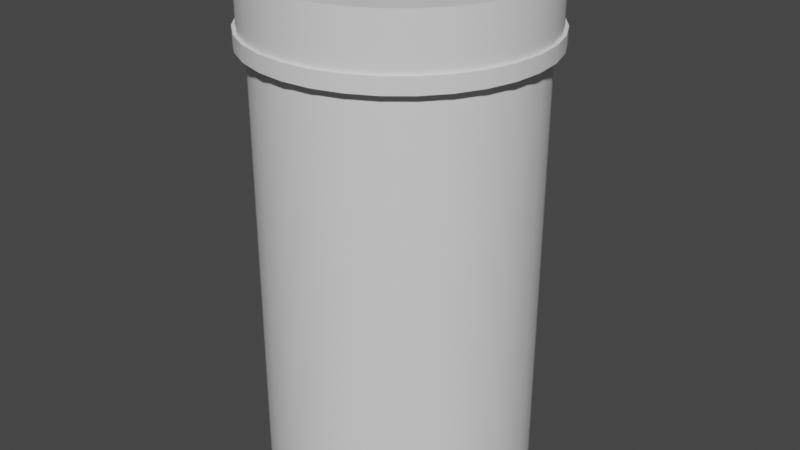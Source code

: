 # Source: Tower.blend  (saved by Blender 3.3.6; exported with 4.5.12 LTS)
import bpy
from mathutils import Matrix  # noqa: F401  (used for matrix-valued properties, if any)

bpy.ops.wm.read_factory_settings(use_empty=True)
scene = bpy.context.scene
scene.name = 'Scene'

# ---- collections
col_collection = bpy.data.collections.new('Collection'); scene.collection.children.link(col_collection)

# ---- materials (node trees are filled in below, after node groups)
mat_walls = bpy.data.materials.new('Walls')
mat_walls.use_transparent_shadow = False

# ---- node groups
ng_auto_smooth = bpy.data.node_groups.new('Auto Smooth', 'GeometryNodeTree')
_s = ng_auto_smooth.interface.new_socket(name='Geometry', in_out='OUTPUT', socket_type='NodeSocketGeometry')
_s = ng_auto_smooth.interface.new_socket(name='Geometry', in_out='INPUT', socket_type='NodeSocketGeometry')
_s = ng_auto_smooth.interface.new_socket(name='Angle', in_out='INPUT', socket_type='NodeSocketFloat')
_s.subtype = 'ANGLE'
_s.min_value = 0.0
_s.max_value = 3.142
ng_auto_smooth.is_modifier = True
_N = ng_auto_smooth.nodes; _L = ng_auto_smooth.links
n0 = _N.new('NodeGroupOutput'); n0.name = 'Group Output'; n0.location = (480, -100)
n1 = _N.new('NodeGroupInput'); n1.name = 'Group Input'; n1.location = (-420, -300)
n2 = _N.new('NodeGroupInput'); n2.name = 'Group Input.001'; n2.location = (-60, -100)
n3 = _N.new('GeometryNodeSetShadeSmooth'); n3.name = 'Set Shade Smooth'; n3.location = (120, -100)
n3.domain = 'EDGE'
n4 = _N.new('GeometryNodeSetShadeSmooth'); n4.name = 'Set Shade Smooth.001'; n4.location = (300, -100)
n5 = _N.new('GeometryNodeInputMeshEdgeAngle'); n5.name = 'Edge Angle'; n5.location = (-420, -220)
n6 = _N.new('GeometryNodeInputEdgeSmooth'); n6.name = 'Is Edge Smooth'; n6.location = (-60, -160)
n7 = _N.new('GeometryNodeInputShadeSmooth'); n7.name = 'Is Face Smooth'; n7.location = (-240, -340)
n8 = _N.new('FunctionNodeBooleanMath'); n8.name = 'Boolean Math'; n8.location = (-60, -220)
n9 = _N.new('FunctionNodeCompare'); n9.name = 'Compare'; n9.location = (-240, -180)
n9.operation = 'LESS_EQUAL'
_L.new(n5.outputs[0], n9.inputs[0])
_L.new(n4.outputs[0], n0.inputs[0])
_L.new(n1.outputs[1], n9.inputs[1])
_L.new(n9.outputs[0], n8.inputs[0])
_L.new(n7.outputs[0], n8.inputs[1])
_L.new(n2.outputs[0], n3.inputs[0])
_L.new(n6.outputs[0], n3.inputs[1])
_L.new(n3.outputs[0], n4.inputs[0])
_L.new(n8.outputs[0], n3.inputs[2])
n0.is_active_output = True

# ---- material node trees
mat_walls.use_nodes = True; mat_walls.node_tree.nodes.clear()
_N = mat_walls.node_tree.nodes; _L = mat_walls.node_tree.links
n0 = _N.new('ShaderNodeBsdfPrincipled'); n0.name = 'Principled BSDF'; n0.location = (10, 300)
n0.distribution = 'GGX'
n0.subsurface_method = 'RANDOM_WALK_SKIN'
n0.inputs[3].default_value = 1.45
n0.inputs[27].default_value = (0.0, 0.0, 0.0, 1.0)
n0.inputs[28].default_value = 1.0
n1 = _N.new('ShaderNodeOutputMaterial'); n1.name = 'Material Output'; n1.location = (300, 300)
_L.new(n0.outputs[0], n1.inputs[0])
n1.is_active_output = True

# ---- world
world_world = bpy.data.worlds.new('World'); scene.world = world_world
world_world.use_nodes = True; world_world.node_tree.nodes.clear()
_N = world_world.node_tree.nodes; _L = world_world.node_tree.links
n0 = _N.new('ShaderNodeOutputWorld'); n0.name = 'World Output'; n0.location = (300, 300)
n1 = _N.new('ShaderNodeBackground'); n1.name = 'Background'; n1.location = (10, 300)
n1.inputs[0].default_value = (0.05088, 0.05088, 0.05088, 1.0)
_L.new(n1.outputs[0], n0.inputs[0])
n0.is_active_output = True
world_world.color = (0.05088, 0.05088, 0.05088)
world_world.use_sun_shadow = False
world_world.sun_shadow_jitter_overblur = 0.0

# ---- meshes
me_circle = bpy.data.meshes.new('Circle')
me_circle.from_pydata([(0.0, 4.0, 0.0), (-0.7804, 3.923, 0.0), (-1.531, 3.696, 0.0), (-2.222, 3.326, 0.0), (-2.828, 2.828, 0.0), (-3.326, 2.222, 0.0), (-3.696, 1.531, 0.0), (-3.923, 0.7804, 0.0), (-4.0, 0.0, 0.0), (-3.923, -0.7804, 0.0), (-3.696, -1.531, 0.0), (-3.326, -2.222, 0.0), (-2.828, -2.828, 0.0), (-2.222, -3.326, 0.0), (-1.531, -3.696, 0.0), (-0.7804, -3.923, 0.0), (0.0, -4.0, 0.0), (0.7804, -3.923, 0.0), (1.531, -3.696, 0.0), (2.222, -3.326, 0.0), (2.828, -2.828, 0.0), (3.326, -2.222, 0.0), (3.696, -1.531, 0.0), (3.923, -0.7804, 0.0), (4.0, 0.0, 0.0), (3.923, 0.7804, 0.0), (3.696, 1.531, 0.0), (3.326, 2.222, 0.0), (2.828, 2.828, 0.0), (2.222, 3.326, 0.0), (1.531, 3.696, 0.0), (0.7804, 3.923, 0.0), (0.0, 4.0, 12.91), (-0.7804, 3.923, 12.91), (-1.531, 3.696, 12.91), (-2.222, 3.326, 12.91), (-2.828, 2.828, 12.91), (-3.326, 2.222, 12.91), (-3.696, 1.531, 12.91), (-3.923, 0.7804, 12.91), (-4.0, 0.0, 12.91), (-3.923, -0.7804, 12.91), (-3.696, -1.531, 12.91), (-3.326, -2.222, 12.91), (-2.828, -2.828, 12.91), (-2.222, -3.326, 12.91), (-1.531, -3.696, 12.91), (-0.7804, -3.923, 12.91), (0.0, -4.0, 12.91), (0.7804, -3.923, 12.91), (1.531, -3.696, 12.91), (2.222, -3.326, 12.91), (2.828, -2.828, 12.91), (3.326, -2.222, 12.91), (3.696, -1.531, 12.91), (3.923, -0.7804, 12.91), (4.0, 0.0, 12.91), (3.923, 0.7804, 12.91), (3.696, 1.531, 12.91), (3.326, 2.222, 12.91), (2.828, 2.828, 12.91), (2.222, 3.326, 12.91), (1.531, 3.696, 12.91), (0.7804, 3.923, 12.91), (-5.67e-09, 3.532, 13.37), (-0.689, 3.464, 13.37), (-1.352, 3.263, 13.37), (-1.962, 2.936, 13.37), (-2.497, 2.497, 13.37), (-2.936, 1.962, 13.37), (-3.263, 1.352, 13.37), (-3.464, 0.689, 13.37), (-3.532, 6.979e-09, 13.37), (-3.464, -0.689, 13.37), (-3.263, -1.352, 13.37), (-2.936, -1.962, 13.37), (-2.497, -2.497, 13.37), (-1.962, -2.936, 13.37), (-1.352, -3.263, 13.37), (-0.689, -3.464, 13.37), (-5.67e-09, -3.532, 13.37), (0.689, -3.464, 13.37), (1.352, -3.263, 13.37), (1.962, -2.936, 13.37), (2.497, -2.497, 13.37), (2.936, -1.962, 13.37), (3.263, -1.352, 13.37), (3.464, -0.689, 13.37), (3.532, 6.979e-09, 13.37), (3.464, 0.689, 13.37), (3.263, 1.352, 13.37), (2.936, 1.962, 13.37), (2.497, 2.497, 13.37), (1.962, 2.936, 13.37), (1.352, 3.263, 13.37), (0.689, 3.464, 13.37), (-0.8223, 4.134, 12.92), (5.26e-09, 4.215, 12.92), (-1.613, 3.894, 12.92), (-2.342, 3.505, 12.92), (-2.981, 2.981, 12.92), (-3.505, 2.342, 12.92), (-3.894, 1.613, 12.92), (-4.134, 0.8223, 12.92), (-4.215, -4.764e-09, 12.92), (-4.134, -0.8223, 12.92), (-3.894, -1.613, 12.92), (-3.505, -2.342, 12.92), (-2.981, -2.981, 12.92), (-2.342, -3.505, 12.92), (-1.613, -3.894, 12.92), (-0.8223, -4.134, 12.92), (5.26e-09, -4.215, 12.92), (0.8223, -4.134, 12.92), (1.613, -3.894, 12.92), (2.342, -3.505, 12.92), (2.981, -2.981, 12.92), (3.505, -2.342, 12.92), (3.894, -1.613, 12.92), (4.134, -0.8223, 12.92), (4.215, -4.764e-09, 12.92), (4.134, 0.8223, 12.92), (3.894, 1.613, 12.92), (3.505, 2.342, 12.92), (2.981, 2.981, 12.92), (2.342, 3.505, 12.92), (1.613, 3.894, 12.92), (0.8223, 4.134, 12.92), (-0.8223, 4.134, 13.36), (5.26e-09, 4.215, 13.36), (-1.613, 3.894, 13.36), (-2.342, 3.505, 13.36), (-2.981, 2.981, 13.36), (-3.505, 2.342, 13.36), (-3.894, 1.613, 13.36), (-4.134, 0.8223, 13.36), (-4.215, -4.764e-09, 13.36), (-4.134, -0.8223, 13.36), (-3.894, -1.613, 13.36), (-3.505, -2.342, 13.36), (-2.981, -2.981, 13.36), (-2.342, -3.505, 13.36), (-1.613, -3.894, 13.36), (-0.8223, -4.134, 13.36), (5.26e-09, -4.215, 13.36), (0.8223, -4.134, 13.36), (1.613, -3.894, 13.36), (2.342, -3.505, 13.36), (2.981, -2.981, 13.36), (3.505, -2.342, 13.36), (3.894, -1.613, 13.36), (4.134, -0.8223, 13.36), (4.215, -4.764e-09, 13.36), (4.134, 0.8223, 13.36), (3.894, 1.613, 13.36), (3.505, 2.342, 13.36), (2.981, 2.981, 13.36), (2.342, 3.505, 13.36), (1.613, 3.894, 13.36), (0.8223, 4.134, 13.36), (-0.689, 3.464, 14.91), (-5.454e-09, 3.532, 14.91), (-1.352, 3.263, 14.91), (-1.962, 2.936, 14.91), (-2.497, 2.497, 14.91), (-2.936, 1.962, 14.91), (-3.263, 1.352, 14.91), (-3.464, 0.689, 14.91), (-3.532, 7.027e-09, 14.91), (-3.464, -0.689, 14.91), (-3.263, -1.352, 14.91), (-2.936, -1.962, 14.91), (-2.497, -2.497, 14.91), (-1.962, -2.936, 14.91), (-1.352, -3.263, 14.91), (-0.689, -3.464, 14.91), (-5.454e-09, -3.532, 14.91), (0.689, -3.464, 14.91), (1.352, -3.263, 14.91), (1.962, -2.936, 14.91), (2.497, -2.497, 14.91), (2.936, -1.962, 14.91), (3.263, -1.352, 14.91), (3.464, -0.689, 14.91), (3.532, 7.027e-09, 14.91), (3.464, 0.689, 14.91), (3.263, 1.352, 14.91), (2.936, 1.962, 14.91), (2.497, 2.497, 14.91), (1.962, 2.936, 14.91), (1.352, 3.263, 14.91), (0.689, 3.464, 14.91), (-0.8223, 4.134, 14.9), (3.505, 2.342, 14.9), (3.894, 1.613, 14.9), (4.134, 0.8223, 14.9), (4.215, -4.715e-09, 14.9), (4.134, -0.8223, 14.9), (3.894, -1.613, 14.9), (3.505, -2.342, 14.9), (2.981, -2.981, 14.9), (2.342, -3.505, 14.9), (1.613, -3.894, 14.9), (0.8223, -4.134, 14.9), (-0.8223, -4.134, 14.9), (5.477e-09, -4.215, 14.9), (5.477e-09, 4.215, 14.9), (-1.613, 3.894, 14.9), (-2.342, 3.505, 14.9), (-2.981, 2.981, 14.9), (-3.505, 2.342, 14.9), (-3.894, 1.613, 14.9), (-4.134, 0.8223, 14.9), (-4.215, -4.715e-09, 14.9), (-4.134, -0.8223, 14.9), (-3.894, -1.613, 14.9), (-3.505, -2.342, 14.9), (-2.981, -2.981, 14.9), (-2.342, -3.505, 14.9), (-1.613, -3.894, 14.9), (2.981, 2.981, 14.9), (2.342, 3.505, 14.9), (1.613, 3.894, 14.9), (0.8223, 4.134, 14.9), (-0.842, 4.233, 12.91), (6.32e-09, 4.316, 12.91), (-1.652, 3.987, 12.91), (-2.398, 3.589, 12.91), (-3.052, 3.052, 12.91), (-3.589, 2.398, 12.91), (-3.987, 1.652, 12.91), (-4.233, 0.842, 12.91), (-4.316, -5.233e-09, 12.91), (-4.233, -0.842, 12.91), (-3.987, -1.652, 12.91), (-3.589, -2.398, 12.91), (-3.052, -3.052, 12.91), (-2.398, -3.589, 12.91), (-1.652, -3.987, 12.91), (-0.842, -4.233, 12.91), (6.32e-09, -4.316, 12.91), (0.842, -4.233, 12.91), (1.652, -3.987, 12.91), (2.398, -3.589, 12.91), (3.052, -3.052, 12.91), (3.589, -2.398, 12.91), (3.987, -1.652, 12.91), (4.233, -0.842, 12.91), (4.316, -5.233e-09, 12.91), (4.233, 0.842, 12.91), (3.987, 1.652, 12.91), (3.589, 2.398, 12.91), (3.052, 3.052, 12.91), (2.398, 3.589, 12.91), (1.652, 3.987, 12.91), (0.842, 4.233, 12.91), (-0.842, 4.233, 13.37), (6.32e-09, 4.316, 13.37), (-1.652, 3.987, 13.37), (-2.398, 3.589, 13.37), (-3.052, 3.052, 13.37), (-3.589, 2.398, 13.37), (-3.987, 1.652, 13.37), (-4.233, 0.842, 13.37), (-4.316, -5.233e-09, 13.37), (-4.233, -0.842, 13.37), (-3.987, -1.652, 13.37), (-3.589, -2.398, 13.37), (-3.052, -3.052, 13.37), (-2.398, -3.589, 13.37), (-1.652, -3.987, 13.37), (-0.842, -4.233, 13.37), (6.32e-09, -4.316, 13.37), (0.842, -4.233, 13.37), (1.652, -3.987, 13.37), (2.398, -3.589, 13.37), (3.052, -3.052, 13.37), (3.589, -2.398, 13.37), (3.987, -1.652, 13.37), (4.233, -0.842, 13.37), (4.316, -5.233e-09, 13.37), (4.233, 0.842, 13.37), (3.987, 1.652, 13.37), (3.589, 2.398, 13.37), (3.052, 3.052, 13.37), (2.398, 3.589, 13.37), (1.652, 3.987, 13.37), (0.842, 4.233, 13.37)], [], [(15, 47, 46, 14), (2, 34, 33, 1), (29, 61, 60, 28), (16, 48, 47, 15), (3, 35, 34, 2), (30, 62, 61, 29), (17, 49, 48, 16), (4, 36, 35, 3), (31, 63, 62, 30), (18, 50, 49, 17), (5, 37, 36, 4), (0, 32, 63, 31), (19, 51, 50, 18), (6, 38, 37, 5), (20, 52, 51, 19), (7, 39, 38, 6), (21, 53, 52, 20), (8, 40, 39, 7), (22, 54, 53, 21), (9, 41, 40, 8), (23, 55, 54, 22), (10, 42, 41, 9), (24, 56, 55, 23), (11, 43, 42, 10), (25, 57, 56, 24), (12, 44, 43, 11), (26, 58, 57, 25), (13, 45, 44, 12), (27, 59, 58, 26), (14, 46, 45, 13), (1, 33, 32, 0), (28, 60, 59, 27), (149, 199, 200, 148), (65, 66, 67, 68, 69, 70, 71, 72, 73, 74, 75, 76, 77, 78, 79, 80, 81, 82, 83, 84, 85, 86, 87, 88, 89, 90, 91, 92, 93, 94, 95, 64), (75, 171, 172, 76), (45, 109, 108, 44), (148, 200, 201, 147), (74, 170, 171, 75), (44, 108, 107, 43), (147, 201, 202, 146), (43, 107, 106, 42), (73, 169, 170, 74), (42, 106, 105, 41), (146, 202, 203, 145), (41, 105, 104, 40), (72, 168, 169, 73), (40, 104, 103, 39), (145, 203, 205, 144), (39, 103, 102, 38), (71, 167, 168, 72), (38, 102, 101, 37), (32, 97, 127, 63), (144, 205, 204, 143), (37, 101, 100, 36), (63, 127, 126, 62), (70, 166, 167, 71), (36, 100, 99, 35), (62, 126, 125, 61), (143, 204, 219, 142), (35, 99, 98, 34), (61, 125, 124, 60), (69, 165, 166, 70), (34, 98, 96, 33), (60, 124, 123, 59), (95, 191, 161, 64), (125, 253, 252, 124), (150, 278, 279, 151), (98, 226, 224, 96), (124, 252, 251, 123), (149, 277, 278, 150), (96, 224, 225, 97), (123, 251, 250, 122), (148, 276, 277, 149), (122, 250, 249, 121), (147, 275, 276, 148), (121, 249, 248, 120), (146, 274, 275, 147), (120, 248, 247, 119), (145, 273, 274, 146), (119, 247, 246, 118), (144, 272, 273, 145), (118, 246, 245, 117), (143, 271, 272, 144), (117, 245, 244, 116), (142, 270, 271, 143), (116, 244, 243, 115), (141, 269, 270, 142), (115, 243, 242, 114), (140, 268, 269, 141), (114, 242, 241, 113), (139, 267, 268, 140), (113, 241, 240, 112), (138, 266, 267, 139), (112, 240, 239, 111), (137, 265, 266, 138), (111, 239, 238, 110), (136, 264, 265, 137), (46, 110, 109, 45), (142, 219, 218, 141), (68, 164, 165, 69), (47, 111, 110, 46), (94, 190, 191, 95), (141, 218, 217, 140), (48, 112, 111, 47), (67, 163, 164, 68), (93, 189, 190, 94), (49, 113, 112, 48), (140, 217, 216, 139), (66, 162, 163, 67), (50, 114, 113, 49), (92, 188, 189, 93), (51, 115, 114, 50), (139, 216, 215, 138), (52, 116, 115, 51), (65, 160, 162, 66), (53, 117, 116, 52), (91, 187, 188, 92), (54, 118, 117, 53), (138, 215, 214, 137), (55, 119, 118, 54), (64, 161, 160, 65), (56, 120, 119, 55), (90, 186, 187, 91), (57, 121, 120, 56), (137, 214, 213, 136), (58, 122, 121, 57), (89, 185, 186, 90), (59, 123, 122, 58), (33, 96, 97, 32), (160, 192, 207, 162), (187, 193, 220, 188), (161, 206, 192, 160), (186, 194, 193, 187), (185, 195, 194, 186), (184, 196, 195, 185), (183, 197, 196, 184), (182, 198, 197, 183), (181, 199, 198, 182), (180, 200, 199, 181), (179, 201, 200, 180), (178, 202, 201, 179), (177, 203, 202, 178), (176, 205, 203, 177), (175, 204, 205, 176), (188, 220, 221, 189), (162, 207, 208, 163), (189, 221, 222, 190), (163, 208, 209, 164), (190, 222, 223, 191), (164, 209, 210, 165), (191, 223, 206, 161), (165, 210, 211, 166), (166, 211, 212, 167), (167, 212, 213, 168), (168, 213, 214, 169), (169, 214, 215, 170), (170, 215, 216, 171), (171, 216, 217, 172), (172, 217, 218, 173), (173, 218, 219, 174), (174, 219, 204, 175), (76, 172, 173, 77), (150, 198, 199, 149), (77, 173, 174, 78), (151, 197, 198, 150), (78, 174, 175, 79), (152, 196, 197, 151), (79, 175, 176, 80), (153, 195, 196, 152), (80, 176, 177, 81), (154, 194, 195, 153), (81, 177, 178, 82), (155, 193, 194, 154), (128, 192, 206, 129), (82, 178, 179, 83), (156, 220, 193, 155), (130, 207, 192, 128), (83, 179, 180, 84), (157, 221, 220, 156), (131, 208, 207, 130), (84, 180, 181, 85), (158, 222, 221, 157), (132, 209, 208, 131), (85, 181, 182, 86), (159, 223, 222, 158), (133, 210, 209, 132), (86, 182, 183, 87), (129, 206, 223, 159), (134, 211, 210, 133), (87, 183, 184, 88), (135, 212, 211, 134), (88, 184, 185, 89), (136, 213, 212, 135), (234, 266, 265, 233), (248, 280, 279, 247), (235, 267, 266, 234), (249, 281, 280, 248), (236, 268, 267, 235), (250, 282, 281, 249), (237, 269, 268, 236), (251, 283, 282, 250), (238, 270, 269, 237), (224, 256, 257, 225), (252, 284, 283, 251), (239, 271, 270, 238), (226, 258, 256, 224), (253, 285, 284, 252), (240, 272, 271, 239), (227, 259, 258, 226), (254, 286, 285, 253), (241, 273, 272, 240), (228, 260, 259, 227), (255, 287, 286, 254), (242, 274, 273, 241), (229, 261, 260, 228), (225, 257, 287, 255), (243, 275, 274, 242), (230, 262, 261, 229), (244, 276, 275, 243), (231, 263, 262, 230), (245, 277, 276, 244), (232, 264, 263, 231), (246, 278, 277, 245), (233, 265, 264, 232), (247, 279, 278, 246), (99, 227, 226, 98), (151, 279, 280, 152), (126, 254, 253, 125), (100, 228, 227, 99), (152, 280, 281, 153), (127, 255, 254, 126), (101, 229, 228, 100), (153, 281, 282, 154), (97, 225, 255, 127), (102, 230, 229, 101), (154, 282, 283, 155), (129, 257, 256, 128), (103, 231, 230, 102), (155, 283, 284, 156), (128, 256, 258, 130), (104, 232, 231, 103), (156, 284, 285, 157), (130, 258, 259, 131), (105, 233, 232, 104), (157, 285, 286, 158), (131, 259, 260, 132), (106, 234, 233, 105), (158, 286, 287, 159), (132, 260, 261, 133), (107, 235, 234, 106), (159, 287, 257, 129), (133, 261, 262, 134), (108, 236, 235, 107), (134, 262, 263, 135), (109, 237, 236, 108), (135, 263, 264, 136), (110, 238, 237, 109)])
me_circle.polygons.foreach_set('use_smooth', [True] * 257)
_uv = me_circle.uv_layers.new(name='UVMap')
_uv.uv.foreach_set('vector', [2.891, -1.402, 2.891, 2.254, 2.65, 2.254, 2.65, -1.402, -3.725, 1.843, -3.725, 5.5, -3.992, 5.5, -3.992, 1.843, 4.461, -1.402, 4.461, 2.254, 4.177, 2.254, 4.177, -1.402, 3.095, -1.402, 3.095, 2.254, 2.891, 2.254, 2.891, -1.402, -3.441, 1.843, -3.441, 5.5, -3.725, 5.5, -3.725, 1.843, 4.728, -1.402, 4.728, 2.254, 4.461, 2.254, 4.461, -1.402, -0.8209, -1.402, -0.8209, 2.254, -1.062, 2.254, -1.062, -1.402, -3.151, 1.843, -3.151, 5.5, -3.441, 5.5, -3.441, 1.843, 4.969, -1.402, 4.969, 2.254, 4.728, 2.254, 4.728, -1.402, -0.5534, -1.402, -0.5534, 2.254, -0.8209, 2.254, -0.8209, -1.402, -2.868, 1.843, -2.868, 5.5, -3.151, 5.5, -3.151, 1.843, 5.174, -1.402, 5.174, 2.254, 4.969, 2.254, 4.969, -1.402, -0.2695, -1.402, -0.2695, 2.254, -0.5534, 2.254, -0.5534, -1.402, -2.6, 1.843, -2.6, 5.5, -2.868, 5.5, -2.868, 1.843, 0.02004, -1.402, 0.02004, 2.254, -0.2695, 2.254, -0.2695, -1.402, -2.359, 1.843, -2.359, 5.5, -2.6, 5.5, -2.6, 1.843, 0.304, -1.402, 0.304, 2.254, 0.02004, 2.254, 0.02004, -1.402, -2.155, 1.843, -2.155, 5.5, -2.359, 5.5, -2.359, 1.843, 0.5714, -1.402, 0.5714, 2.254, 0.304, 2.254, 0.304, -1.402, 1.258, -1.402, 1.258, 2.254, 1.017, 2.254, 1.017, -1.402, 0.8122, -1.402, 0.8122, 2.254, 0.5714, 2.254, 0.5714, -1.402, 1.525, -1.402, 1.525, 2.254, 1.258, 2.254, 1.258, -1.402, 1.017, -1.402, 1.017, 2.254, 0.8122, 2.254, 0.8122, -1.402, 1.809, -1.402, 1.809, 2.254, 1.525, 2.254, 1.525, -1.402, 3.336, -1.402, 3.336, 2.254, 3.095, 2.254, 3.095, -1.402, 2.098, -1.402, 2.098, 2.254, 1.809, 2.254, 1.809, -1.402, 3.604, -1.402, 3.604, 2.254, 3.336, 2.254, 3.336, -1.402, 2.382, -1.402, 2.382, 2.254, 2.098, 2.254, 2.098, -1.402, 3.887, -1.402, 3.887, 2.254, 3.604, 2.254, 3.604, -1.402, 2.65, -1.402, 2.65, 2.254, 2.382, 2.254, 2.382, -1.402, -3.992, 1.843, -3.992, 5.5, -4.233, 5.5, -4.233, 1.843, 4.177, -1.402, 4.177, 2.254, 3.887, 2.254, 3.887, -1.402, -0.6244, 3.694, -1.062, 3.694, -1.062, 3.394, -0.6244, 3.394, 2.086, -3.581, 2.184, -3.817, 2.326, -4.03, 2.506, -4.21, 2.719, -4.352, 2.955, -4.45, 3.206, -4.5, 3.461, -4.5, 3.712, -4.45, 3.948, -4.352, 4.161, -4.21, 4.341, -4.03, 4.483, -3.817, 4.581, -3.581, 4.631, -3.33, 4.631, -3.075, 4.581, -2.824, 4.483, -2.588, 4.341, -2.375, 4.161, -2.194, 3.948, -2.052, 3.712, -1.955, 3.461, -1.905, 3.206, -1.905, 2.955, -1.955, 2.719, -2.052, 2.506, -2.194, 2.326, -2.375, 2.184, -2.588, 2.086, -2.824, 2.036, -3.075, 2.036, -3.33, 1.562, 3.209, 1.124, 3.209, 1.124, 2.954, 1.562, 2.954, -1.178, -2.769, -1.099, -2.762, -1.158, -2.462, -1.234, -2.486, -0.6244, 3.394, -1.062, 3.394, -1.062, 3.089, -0.6244, 3.089, 1.562, 3.46, 1.124, 3.46, 1.124, 3.209, 1.562, 3.209, -1.234, -2.486, -1.158, -2.462, -1.275, -2.181, -1.345, -2.218, -0.6244, 3.089, -1.062, 3.089, -1.062, 2.79, -0.6244, 2.79, -1.345, -2.218, -1.275, -2.181, -1.444, -1.927, -1.506, -1.977, 1.562, 3.696, 1.124, 3.696, 1.124, 3.46, 1.562, 3.46, -1.506, -1.977, -1.444, -1.927, -1.66, -1.711, -1.71, -1.773, -0.6244, 2.79, -1.062, 2.79, -1.062, 2.508, -0.6244, 2.508, -1.71, -1.773, -1.66, -1.711, -1.914, -1.542, -1.951, -1.612, 1.562, 3.909, 1.124, 3.909, 1.124, 3.696, 1.562, 3.696, -1.951, -1.612, -1.914, -1.542, -2.196, -1.425, -2.219, -1.501, -0.6244, 2.508, -1.062, 2.508, -1.062, 2.254, -0.6244, 2.254, -2.219, -1.501, -2.196, -1.425, -2.495, -1.365, -2.503, -1.445, 1.562, 4.09, 1.124, 4.09, 1.124, 3.909, 1.562, 3.909, -2.503, -1.445, -2.495, -1.365, -2.8, -1.365, -2.792, -1.445, -3.95, -2.218, -4.02, -2.181, -4.137, -2.462, -4.061, -2.486, -1.28, 4.033, -1.717, 4.033, -1.717, 3.818, -1.28, 3.818, -2.792, -1.445, -2.8, -1.365, -3.099, -1.425, -3.076, -1.501, -4.061, -2.486, -4.137, -2.462, -4.196, -2.762, -4.117, -2.769, 1.124, 2.467, 0.6872, 2.467, 0.6872, 2.254, 1.124, 2.254, -3.076, -1.501, -3.099, -1.425, -3.381, -1.542, -3.343, -1.612, -4.117, -2.769, -4.196, -2.762, -4.196, -3.067, -4.117, -3.059, -1.28, 3.818, -1.717, 3.818, -1.717, 3.564, -1.28, 3.564, -3.343, -1.612, -3.381, -1.542, -3.635, -1.711, -3.584, -1.773, -4.117, -3.059, -4.196, -3.067, -4.137, -3.366, -4.061, -3.343, 1.124, 2.703, 0.6872, 2.703, 0.6872, 2.467, 1.124, 2.467, -3.584, -1.773, -3.635, -1.711, -3.85, -1.927, -3.789, -1.977, -4.061, -3.343, -4.137, -3.366, -4.02, -3.648, -3.95, -3.61, 1.124, 4.09, 0.6872, 4.09, 0.6872, 3.909, 1.124, 3.909, -4.196, -3.067, -4.233, -3.07, -4.172, -3.377, -4.137, -3.366, -1.444, 1.245, -1.416, 1.268, -1.636, 1.489, -1.66, 1.46, -3.635, -1.711, -3.658, -1.683, -3.879, -1.903, -3.85, -1.927, -4.137, -3.366, -4.172, -3.377, -4.053, -3.665, -4.02, -3.648, -1.275, 0.9909, -1.242, 1.008, -1.416, 1.268, -1.444, 1.245, -3.85, -1.927, -3.879, -1.903, -4.053, -2.163, -4.02, -2.181, -4.02, -3.648, -4.053, -3.665, -3.879, -3.925, -3.85, -3.902, -1.158, 0.709, -1.123, 0.7198, -1.242, 1.008, -1.275, 0.9909, -3.85, -3.902, -3.879, -3.925, -3.658, -4.146, -3.635, -4.117, -1.099, 0.4098, -1.062, 0.4134, -1.123, 0.7198, -1.158, 0.709, -3.635, -4.117, -3.658, -4.146, -3.398, -4.32, -3.381, -4.287, -1.099, 0.1047, -1.062, 0.1011, -1.062, 0.4134, -1.099, 0.4098, -3.381, -4.287, -3.398, -4.32, -3.11, -4.439, -3.099, -4.403, -1.158, -0.1945, -1.123, -0.2053, -1.062, 0.1011, -1.099, 0.1047, -3.099, -4.403, -3.11, -4.439, -2.804, -4.5, -2.8, -4.463, -1.275, -0.4763, -1.242, -0.4939, -1.123, -0.2053, -1.158, -0.1945, -2.8, -4.463, -2.804, -4.5, -2.491, -4.5, -2.495, -4.463, -1.444, -0.73, -1.416, -0.7536, -1.242, -0.4939, -1.275, -0.4763, -2.495, -4.463, -2.491, -4.5, -2.185, -4.439, -2.196, -4.403, -1.66, -0.9457, -1.636, -0.9745, -1.416, -0.7536, -1.444, -0.73, -2.196, -4.403, -2.185, -4.439, -1.896, -4.32, -1.914, -4.287, -1.914, -1.115, -1.896, -1.148, -1.636, -0.9745, -1.66, -0.9457, -1.914, -4.287, -1.896, -4.32, -1.636, -4.146, -1.66, -4.117, -2.196, -1.232, -2.185, -1.268, -1.896, -1.148, -1.914, -1.115, -1.66, -4.117, -1.636, -4.146, -1.416, -3.925, -1.444, -3.902, -2.495, -1.291, -2.491, -1.328, -2.185, -1.268, -2.196, -1.232, -1.444, -3.902, -1.416, -3.925, -1.242, -3.665, -1.275, -3.648, -2.8, -1.291, -2.804, -1.328, -2.491, -1.328, -2.495, -1.291, -1.275, -3.648, -1.242, -3.665, -1.123, -3.377, -1.158, -3.366, -3.099, -1.232, -3.11, -1.268, -2.804, -1.328, -2.8, -1.291, -1.158, -3.366, -1.123, -3.377, -1.062, -3.07, -1.099, -3.067, -3.381, -1.115, -3.398, -1.148, -3.11, -1.268, -3.099, -1.232, -1.178, -3.059, -1.099, -3.067, -1.099, -2.762, -1.178, -2.769, -1.28, 3.564, -1.717, 3.564, -1.717, 3.282, -1.28, 3.282, 1.124, 2.954, 0.6872, 2.954, 0.6872, 2.703, 1.124, 2.703, -1.234, -3.343, -1.158, -3.366, -1.099, -3.067, -1.178, -3.059, 0.6872, 2.467, 0.25, 2.467, 0.25, 2.254, 0.6872, 2.254, -1.28, 3.282, -1.717, 3.282, -1.717, 2.983, -1.28, 2.983, -1.345, -3.61, -1.275, -3.648, -1.158, -3.366, -1.234, -3.343, 1.124, 3.209, 0.6872, 3.209, 0.6872, 2.954, 1.124, 2.954, 0.6872, 2.703, 0.25, 2.703, 0.25, 2.467, 0.6872, 2.467, -1.506, -3.851, -1.444, -3.902, -1.275, -3.648, -1.345, -3.61, -1.28, 2.983, -1.717, 2.983, -1.717, 2.678, -1.28, 2.678, 1.124, 3.46, 0.6872, 3.46, 0.6872, 3.209, 1.124, 3.209, -1.71, -4.056, -1.66, -4.117, -1.444, -3.902, -1.506, -3.851, 0.6872, 2.954, 0.25, 2.954, 0.25, 2.703, 0.6872, 2.703, -1.951, -4.217, -1.914, -4.287, -1.66, -4.117, -1.71, -4.056, -1.28, 2.678, -1.717, 2.678, -1.717, 2.379, -1.28, 2.379, -2.219, -4.327, -2.196, -4.403, -1.914, -4.287, -1.951, -4.217, 1.124, 3.696, 0.6872, 3.696, 0.6872, 3.46, 1.124, 3.46, -2.503, -4.384, -2.495, -4.463, -2.196, -4.403, -2.219, -4.327, 0.6872, 3.209, 0.25, 3.209, 0.25, 2.954, 0.6872, 2.954, -2.792, -4.384, -2.8, -4.463, -2.495, -4.463, -2.503, -4.384, -1.28, 2.379, -1.717, 2.379, -1.717, 2.097, -1.28, 2.097, -3.076, -4.327, -3.099, -4.403, -2.8, -4.463, -2.792, -4.384, 1.124, 3.909, 0.6872, 3.909, 0.6872, 3.696, 1.124, 3.696, -3.343, -4.217, -3.381, -4.287, -3.099, -4.403, -3.076, -4.327, 0.6872, 3.46, 0.25, 3.46, 0.25, 3.209, 0.6872, 3.209, -3.584, -4.056, -3.635, -4.117, -3.381, -4.287, -3.343, -4.217, -1.28, 2.097, -1.717, 2.097, -1.717, 1.843, -1.28, 1.843, -3.789, -3.851, -3.85, -3.902, -3.635, -4.117, -3.584, -4.056, 0.6872, 3.696, 0.25, 3.696, 0.25, 3.46, 0.6872, 3.46, -3.95, -3.61, -4.02, -3.648, -3.85, -3.902, -3.789, -3.851, -3.789, -1.977, -3.85, -1.927, -4.02, -2.181, -3.95, -2.218, -0.7606, -3.33, -1.002, -3.403, -0.8853, -3.685, -0.6628, -3.566, -0.34, -1.943, -0.5001, -1.748, -0.7158, -1.964, -0.5207, -2.124, -0.8104, -3.079, -1.062, -3.104, -1.002, -3.403, -0.7606, -3.33, -0.1275, -1.801, -0.2464, -1.579, -0.5001, -1.748, -0.34, -1.943, 0.1087, -1.704, 0.03542, -1.462, -0.2464, -1.579, -0.1275, -1.801, 0.3594, -1.654, 0.3346, -1.402, 0.03542, -1.462, 0.1087, -1.704, 0.615, -1.654, 0.6397, -1.402, 0.3346, -1.402, 0.3594, -1.654, 0.8657, -1.704, 0.9389, -1.462, 0.6397, -1.402, 0.615, -1.654, 1.102, -1.801, 1.221, -1.579, 0.9389, -1.462, 0.8657, -1.704, 1.314, -1.943, 1.474, -1.748, 1.221, -1.579, 1.102, -1.801, 1.495, -2.124, 1.69, -1.964, 1.474, -1.748, 1.314, -1.943, 1.637, -2.337, 1.86, -2.218, 1.69, -1.964, 1.495, -2.124, 1.735, -2.573, 1.976, -2.499, 1.86, -2.218, 1.637, -2.337, 1.785, -2.823, 2.036, -2.799, 1.976, -2.499, 1.735, -2.573, 1.785, -3.079, 2.036, -3.104, 2.036, -2.799, 1.785, -2.823, -0.5207, -2.124, -0.7158, -1.964, -0.8853, -2.218, -0.6628, -2.337, -0.6628, -3.566, -0.8853, -3.685, -0.7158, -3.939, -0.5207, -3.778, -0.6628, -2.337, -0.8853, -2.218, -1.002, -2.499, -0.7606, -2.573, -0.5207, -3.778, -0.7158, -3.939, -0.5001, -4.154, -0.34, -3.959, -0.7606, -2.573, -1.002, -2.499, -1.062, -2.799, -0.8104, -2.823, -0.34, -3.959, -0.5001, -4.154, -0.2464, -4.324, -0.1275, -4.101, -0.8104, -2.823, -1.062, -2.799, -1.062, -3.104, -0.8104, -3.079, -0.1275, -4.101, -0.2464, -4.324, 0.03542, -4.44, 0.1087, -4.199, 0.1087, -4.199, 0.03542, -4.44, 0.3346, -4.5, 0.3594, -4.249, 0.3594, -4.249, 0.3346, -4.5, 0.6397, -4.5, 0.615, -4.249, 0.615, -4.249, 0.6397, -4.5, 0.9389, -4.44, 0.8657, -4.199, 0.8657, -4.199, 0.9389, -4.44, 1.221, -4.324, 1.102, -4.101, 1.102, -4.101, 1.221, -4.324, 1.474, -4.154, 1.314, -3.959, 1.314, -3.959, 1.474, -4.154, 1.69, -3.939, 1.495, -3.778, 1.495, -3.778, 1.69, -3.939, 1.86, -3.685, 1.637, -3.566, 1.637, -3.566, 1.86, -3.685, 1.976, -3.403, 1.735, -3.33, 1.735, -3.33, 1.976, -3.403, 2.036, -3.104, 1.785, -3.079, 1.562, 2.954, 1.124, 2.954, 1.124, 2.703, 1.562, 2.703, -0.6244, 3.975, -1.062, 3.975, -1.062, 3.694, -0.6244, 3.694, 1.562, 2.703, 1.124, 2.703, 1.124, 2.467, 1.562, 2.467, -0.6244, 4.229, -1.062, 4.229, -1.062, 3.975, -0.6244, 3.975, 1.562, 2.467, 1.124, 2.467, 1.124, 2.254, 1.562, 2.254, -0.6244, 4.445, -1.062, 4.445, -1.062, 4.229, -0.6244, 4.229, 0.25, 4.09, -0.1872, 4.09, -0.1872, 3.909, 0.25, 3.909, -1.717, 2.097, -2.155, 2.097, -2.155, 1.843, -1.717, 1.843, 0.25, 3.909, -0.1872, 3.909, -0.1872, 3.696, 0.25, 3.696, -1.717, 2.379, -2.155, 2.379, -2.155, 2.097, -1.717, 2.097, 0.25, 3.696, -0.1872, 3.696, -0.1872, 3.46, 0.25, 3.46, -1.717, 2.678, -2.155, 2.678, -2.155, 2.379, -1.717, 2.379, -0.1872, 2.508, -0.6244, 2.508, -0.6244, 2.254, -0.1872, 2.254, 0.25, 3.46, -0.1872, 3.46, -0.1872, 3.209, 0.25, 3.209, -1.717, 2.983, -2.155, 2.983, -2.155, 2.678, -1.717, 2.678, -0.1872, 2.79, -0.6244, 2.79, -0.6244, 2.508, -0.1872, 2.508, 0.25, 3.209, -0.1872, 3.209, -0.1872, 2.954, 0.25, 2.954, -1.717, 3.282, -2.155, 3.282, -2.155, 2.983, -1.717, 2.983, -0.1872, 3.089, -0.6244, 3.089, -0.6244, 2.79, -0.1872, 2.79, 0.25, 2.954, -0.1872, 2.954, -0.1872, 2.703, 0.25, 2.703, -1.717, 3.564, -2.155, 3.564, -2.155, 3.282, -1.717, 3.282, -0.1872, 3.394, -0.6244, 3.394, -0.6244, 3.089, -0.1872, 3.089, 0.25, 2.703, -0.1872, 2.703, -0.1872, 2.467, 0.25, 2.467, -1.717, 3.818, -2.155, 3.818, -2.155, 3.564, -1.717, 3.564, -0.1872, 3.694, -0.6244, 3.694, -0.6244, 3.394, -0.1872, 3.394, 0.25, 2.467, -0.1872, 2.467, -0.1872, 2.254, 0.25, 2.254, -1.717, 4.033, -2.155, 4.033, -2.155, 3.818, -1.717, 3.818, -0.1872, 3.975, -0.6244, 3.975, -0.6244, 3.694, -0.1872, 3.694, 0.6872, 4.09, 0.25, 4.09, 0.25, 3.909, 0.6872, 3.909, -0.1872, 4.229, -0.6244, 4.229, -0.6244, 3.975, -0.1872, 3.975, 0.6872, 3.909, 0.25, 3.909, 0.25, 3.696, 0.6872, 3.696, -0.1872, 4.445, -0.6244, 4.445, -0.6244, 4.229, -0.1872, 4.229, 1.819, 2.803, 1.69, 2.803, 1.69, 2.514, 1.819, 2.514, -1.151, 4.086, -1.28, 4.086, -1.28, 3.865, -1.151, 3.865, 1.819, 3.109, 1.69, 3.109, 1.69, 2.803, 1.819, 2.803, 4.76, -4.24, 4.631, -4.24, 4.631, -4.5, 4.76, -4.5, 1.819, 3.422, 1.69, 3.422, 1.69, 3.109, 1.819, 3.109, 4.76, -3.952, 4.631, -3.952, 4.631, -4.24, 4.76, -4.24, 1.819, 3.728, 1.69, 3.728, 1.69, 3.422, 1.819, 3.422, 4.76, -3.645, 4.631, -3.645, 4.631, -3.952, 4.76, -3.952, 1.819, 4.016, 1.69, 4.016, 1.69, 3.728, 1.819, 3.728, 1.69, 2.514, 1.562, 2.514, 1.562, 2.254, 1.69, 2.254, 4.76, -3.333, 4.631, -3.333, 4.631, -3.645, 4.76, -3.645, 1.819, 4.276, 1.69, 4.276, 1.69, 4.016, 1.819, 4.016, 1.69, 2.803, 1.562, 2.803, 1.562, 2.514, 1.69, 2.514, 4.76, -3.027, 4.631, -3.027, 4.631, -3.333, 4.76, -3.333, 1.819, 4.497, 1.69, 4.497, 1.69, 4.276, 1.819, 4.276, 1.69, 3.109, 1.562, 3.109, 1.562, 2.803, 1.69, 2.803, 4.76, -2.738, 4.631, -2.738, 4.631, -3.027, 4.76, -3.027, -1.151, 2.103, -1.28, 2.103, -1.28, 1.843, -1.151, 1.843, 1.69, 3.422, 1.562, 3.422, 1.562, 3.109, 1.69, 3.109, 4.76, -2.478, 4.631, -2.478, 4.631, -2.738, 4.76, -2.738, -1.151, 2.391, -1.28, 2.391, -1.28, 2.103, -1.151, 2.103, 1.69, 3.728, 1.562, 3.728, 1.562, 3.422, 1.69, 3.422, 4.76, -2.257, 4.631, -2.257, 4.631, -2.478, 4.76, -2.478, -1.151, 2.698, -1.28, 2.698, -1.28, 2.391, -1.151, 2.391, 1.69, 4.016, 1.562, 4.016, 1.562, 3.728, 1.69, 3.728, -1.151, 3.01, -1.28, 3.01, -1.28, 2.698, -1.151, 2.698, 1.69, 4.276, 1.562, 4.276, 1.562, 4.016, 1.69, 4.016, -1.151, 3.316, -1.28, 3.316, -1.28, 3.01, -1.151, 3.01, 1.69, 4.497, 1.562, 4.497, 1.562, 4.276, 1.69, 4.276, -1.151, 3.605, -1.28, 3.605, -1.28, 3.316, -1.151, 3.316, 1.819, 2.514, 1.69, 2.514, 1.69, 2.254, 1.819, 2.254, -1.151, 3.865, -1.28, 3.865, -1.28, 3.605, -1.151, 3.605, -3.381, -1.542, -3.398, -1.509, -3.658, -1.683, -3.635, -1.711, -1.66, 1.46, -1.636, 1.489, -1.896, 1.663, -1.914, 1.63, -4.196, -2.762, -4.233, -2.758, -4.233, -3.07, -4.196, -3.067, -3.099, -1.425, -3.11, -1.389, -3.398, -1.509, -3.381, -1.542, -1.914, 1.63, -1.896, 1.663, -2.185, 1.782, -2.196, 1.746, -4.137, -2.462, -4.172, -2.452, -4.233, -2.758, -4.196, -2.762, -2.8, -1.365, -2.804, -1.328, -3.11, -1.389, -3.099, -1.425, -2.196, 1.746, -2.185, 1.782, -2.491, 1.843, -2.495, 1.806, -4.02, -2.181, -4.053, -2.163, -4.172, -2.452, -4.137, -2.462, -2.495, -1.365, -2.491, -1.328, -2.804, -1.328, -2.8, -1.365, -2.495, 1.806, -2.491, 1.843, -2.804, 1.843, -2.8, 1.806, -4.02, 0.9909, -4.053, 1.008, -4.172, 0.7198, -4.137, 0.709, -2.196, -1.425, -2.185, -1.389, -2.491, -1.328, -2.495, -1.365, -2.8, 1.806, -2.804, 1.843, -3.11, 1.782, -3.099, 1.746, -4.137, 0.709, -4.172, 0.7198, -4.233, 0.4134, -4.196, 0.4098, -1.914, -1.542, -1.896, -1.509, -2.185, -1.389, -2.196, -1.425, -3.099, 1.746, -3.11, 1.782, -3.398, 1.663, -3.381, 1.63, -4.196, 0.4098, -4.233, 0.4134, -4.233, 0.1011, -4.196, 0.1047, -1.66, -1.711, -1.636, -1.683, -1.896, -1.509, -1.914, -1.542, -3.381, 1.63, -3.398, 1.663, -3.658, 1.489, -3.635, 1.46, -4.196, 0.1047, -4.233, 0.1011, -4.172, -0.2053, -4.137, -0.1945, -1.444, -1.927, -1.416, -1.903, -1.636, -1.683, -1.66, -1.711, -3.635, 1.46, -3.658, 1.489, -3.879, 1.268, -3.85, 1.245, -4.137, -0.1945, -4.172, -0.2053, -4.053, -0.4939, -4.02, -0.4763, -1.275, -2.181, -1.242, -2.163, -1.416, -1.903, -1.444, -1.927, -3.85, 1.245, -3.879, 1.268, -4.053, 1.008, -4.02, 0.9909, -4.02, -0.4763, -4.053, -0.4939, -3.879, -0.7536, -3.85, -0.73, -1.158, -2.462, -1.123, -2.452, -1.242, -2.163, -1.275, -2.181, -3.85, -0.73, -3.879, -0.7536, -3.658, -0.9745, -3.635, -0.9457, -1.099, -2.762, -1.062, -2.758, -1.123, -2.452, -1.158, -2.462, -3.635, -0.9457, -3.658, -0.9745, -3.398, -1.148, -3.381, -1.115, -1.099, -3.067, -1.062, -3.07, -1.062, -2.758, -1.099, -2.762])
me_circle.materials.append(mat_walls)
me_circle.update()

# ---- objects
ob_circle = bpy.data.objects.new('Circle', me_circle)

# ---- transforms, parenting, visibility, modifiers, constraints
ob_circle.location = (0.0, 0.0, 0.0)
_m = ob_circle.modifiers.new('Auto Smooth', 'NODES')
_m.node_group = ng_auto_smooth
_gi = [s.identifier for s in ng_auto_smooth.interface.items_tree if s.item_type == 'SOCKET' and s.in_out == 'INPUT']
_m[_gi[1]] = 0.5236  # Angle

# ---- collection membership
col_collection.objects.link(ob_circle)

# ---- scene / render settings (as saved in the file)
scene.frame_start = 1; scene.frame_end = 250; scene.frame_set(1)
scene.render.engine = 'BLENDER_EEVEE_NEXT'
scene.cycles.sampling_pattern = 'TABULATED_SOBOL'
scene.cycles.use_light_tree = False
scene.view_settings.view_transform = 'Filmic'
bpy.context.view_layer.update()

# ---- added for rendering (the .blend has no active camera and no usable light): camera, sun
cam_auto = bpy.data.cameras.new('AutoCamera')
cam_auto.lens = 50.0
cam_auto.sensor_width = 36.0
cam_auto.clip_end = 1000.0
ob_auto_camera = bpy.data.objects.new('AutoCamera', cam_auto)
scene.collection.objects.link(ob_auto_camera)
ob_auto_camera.location = (17.8304, -21.3965, 21.7204)
ob_auto_camera.rotation_euler = (1.09748, -7.21219e-08, 0.694738)
scene.camera = ob_auto_camera
light_auto_sun = bpy.data.lights.new('AutoSun', 'SUN')
light_auto_sun.energy = 3.0
light_auto_sun.angle = 0.0523599
ob_auto_sun = bpy.data.objects.new('AutoSun', light_auto_sun)
scene.collection.objects.link(ob_auto_sun)
ob_auto_sun.rotation_euler = (0.872665, 0.174533, 0.523599)
bpy.context.view_layer.update()
